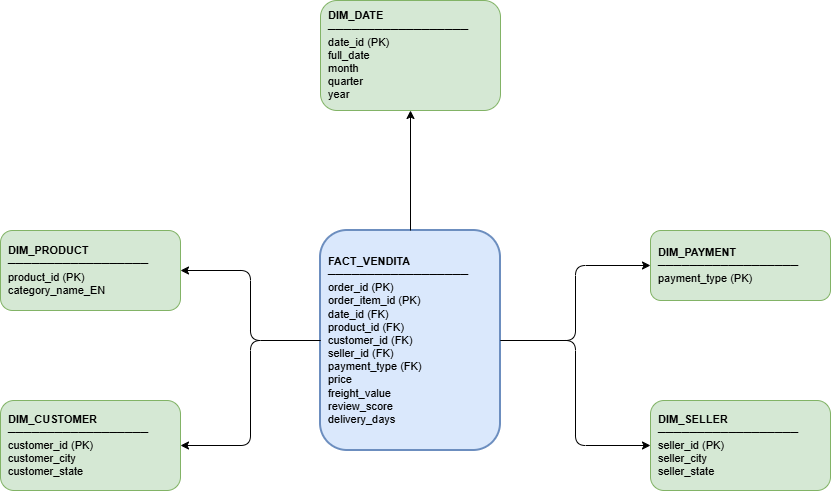

The diagram above was exported from draw.io. Its source (the exported page's mxGraphModel, read from the mxfile embedded in the PNG):
<mxGraphModel dx="1030" dy="527" grid="1" gridSize="10" guides="1" tooltips="1" connect="1" arrows="1" fold="1" page="1" pageScale="1" pageWidth="827" pageHeight="1169" math="0" shadow="0">
  <root>
    <mxCell id="0" />
    <mxCell id="1" parent="0" />
    <mxCell id="2" parent="1" style="rounded=1;whiteSpace=wrap;html=1;fillColor=#dae8fc;strokeColor=#6c8ebf;fontStyle=0;fontSize=11;align=left;spacingLeft=6;strokeWidth=2;" value="&lt;b&gt;FACT_VENDITA&lt;/b&gt;&#10;──────────────────&#10;order_id (PK)&#10;order_item_id (PK)&#10;date_id (FK)&#10;product_id (FK)&#10;customer_id (FK)&#10;seller_id (FK)&#10;payment_type (FK)&#10;price&#10;freight_value&#10;review_score&#10;delivery_days" vertex="1">
      <mxGeometry height="220" width="180" x="370" y="280" as="geometry" />
    </mxCell>
    <mxCell id="3" parent="1" style="rounded=1;whiteSpace=wrap;html=1;fillColor=#d5e8d4;strokeColor=#82b366;fontSize=11;align=left;spacingLeft=6;" value="&lt;b&gt;DIM_DATE&lt;/b&gt;&#10;──────────────────&#10;date_id (PK)&#10;full_date&#10;month&#10;quarter&#10;year" vertex="1">
      <mxGeometry height="110" width="180" x="370" y="50" as="geometry" />
    </mxCell>
    <mxCell id="4" parent="1" style="rounded=1;whiteSpace=wrap;html=1;fillColor=#d5e8d4;strokeColor=#82b366;fontSize=11;align=left;spacingLeft=6;" value="&lt;b&gt;DIM_PRODUCT&lt;/b&gt;&#10;──────────────────&#10;product_id (PK)&#10;category_name_EN" vertex="1">
      <mxGeometry height="80" width="180" x="50" y="280" as="geometry" />
    </mxCell>
    <mxCell id="5" parent="1" style="rounded=1;whiteSpace=wrap;html=1;fillColor=#d5e8d4;strokeColor=#82b366;fontSize=11;align=left;spacingLeft=6;" value="&lt;b&gt;DIM_CUSTOMER&lt;/b&gt;&#10;──────────────────&#10;customer_id (PK)&#10;customer_city&#10;customer_state" vertex="1">
      <mxGeometry height="90" width="180" x="50" y="450" as="geometry" />
    </mxCell>
    <mxCell id="6" parent="1" style="rounded=1;whiteSpace=wrap;html=1;fillColor=#d5e8d4;strokeColor=#82b366;fontSize=11;align=left;spacingLeft=6;" value="&lt;b&gt;DIM_SELLER&lt;/b&gt;&#10;──────────────────&#10;seller_id (PK)&#10;seller_city&#10;seller_state" vertex="1">
      <mxGeometry height="90" width="180" x="700" y="450" as="geometry" />
    </mxCell>
    <mxCell id="7" parent="1" style="rounded=1;whiteSpace=wrap;html=1;fillColor=#d5e8d4;strokeColor=#82b366;fontSize=11;align=left;spacingLeft=6;" value="&lt;b&gt;DIM_PAYMENT&lt;/b&gt;&#10;──────────────────&#10;payment_type (PK)" vertex="1">
      <mxGeometry height="70" width="180" x="700" y="280" as="geometry" />
    </mxCell>
    <mxCell id="10" edge="1" parent="1" source="2" style="edgeStyle=orthogonalEdgeStyle;" target="3">
      <mxGeometry relative="1" as="geometry" />
    </mxCell>
    <mxCell id="11" edge="1" parent="1" source="2" style="edgeStyle=orthogonalEdgeStyle;" target="4">
      <mxGeometry relative="1" as="geometry" />
    </mxCell>
    <mxCell id="12" edge="1" parent="1" source="2" style="edgeStyle=orthogonalEdgeStyle;" target="5">
      <mxGeometry relative="1" as="geometry" />
    </mxCell>
    <mxCell id="13" edge="1" parent="1" source="2" style="edgeStyle=orthogonalEdgeStyle;" target="6">
      <mxGeometry relative="1" as="geometry" />
    </mxCell>
    <mxCell id="14" edge="1" parent="1" source="2" style="edgeStyle=orthogonalEdgeStyle;" target="7">
      <mxGeometry relative="1" as="geometry" />
    </mxCell>
  </root>
</mxGraphModel>